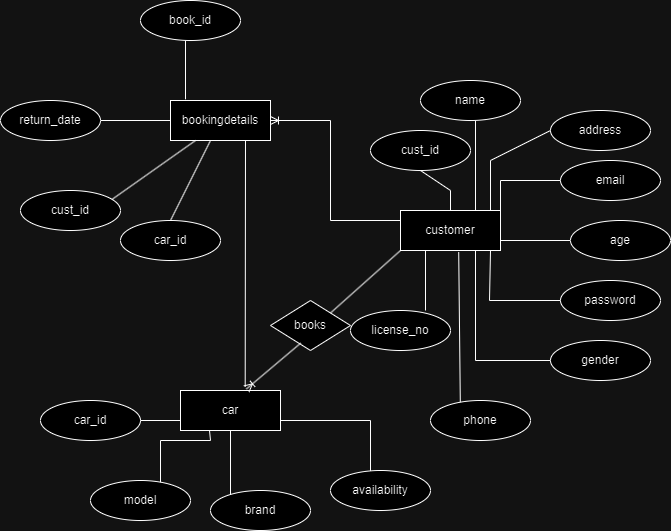

The diagram above was exported from draw.io. Its source (the exported page's mxGraphModel, read from the mxfile embedded in the PNG):
<mxGraphModel dx="2250" dy="755" grid="1" gridSize="10" guides="1" tooltips="1" connect="1" arrows="1" fold="1" page="1" pageScale="1" pageWidth="850" pageHeight="1100" math="0" shadow="0">
  <root>
    <mxCell id="0" />
    <mxCell id="1" parent="0" />
    <mxCell id="2NPeQJFFrfqTveN9BO6G-2" value="bookingdetails" style="whiteSpace=wrap;html=1;align=center;" vertex="1" parent="1">
      <mxGeometry x="120" y="100" width="100" height="40" as="geometry" />
    </mxCell>
    <mxCell id="2NPeQJFFrfqTveN9BO6G-3" value="car" style="whiteSpace=wrap;html=1;align=center;" vertex="1" parent="1">
      <mxGeometry x="130" y="390" width="100" height="40" as="geometry" />
    </mxCell>
    <mxCell id="2NPeQJFFrfqTveN9BO6G-4" value="customer" style="whiteSpace=wrap;html=1;align=center;" vertex="1" parent="1">
      <mxGeometry x="350" y="210" width="100" height="40" as="geometry" />
    </mxCell>
    <mxCell id="2NPeQJFFrfqTveN9BO6G-5" value="" style="endArrow=none;html=1;rounded=0;" edge="1" parent="1" target="2NPeQJFFrfqTveN9BO6G-2">
      <mxGeometry width="50" height="50" relative="1" as="geometry">
        <mxPoint x="120" y="220" as="sourcePoint" />
        <mxPoint x="310" y="260" as="targetPoint" />
      </mxGeometry>
    </mxCell>
    <mxCell id="2NPeQJFFrfqTveN9BO6G-6" value="" style="endArrow=none;html=1;rounded=0;entryX=0.25;entryY=1;entryDx=0;entryDy=0;" edge="1" parent="1" target="2NPeQJFFrfqTveN9BO6G-2">
      <mxGeometry width="50" height="50" relative="1" as="geometry">
        <mxPoint x="60" y="200" as="sourcePoint" />
        <mxPoint x="320" y="270" as="targetPoint" />
      </mxGeometry>
    </mxCell>
    <mxCell id="2NPeQJFFrfqTveN9BO6G-7" value="" style="endArrow=none;html=1;rounded=0;entryX=0;entryY=0.5;entryDx=0;entryDy=0;" edge="1" parent="1" target="2NPeQJFFrfqTveN9BO6G-2">
      <mxGeometry width="50" height="50" relative="1" as="geometry">
        <mxPoint x="50" y="120" as="sourcePoint" />
        <mxPoint x="330" y="280" as="targetPoint" />
      </mxGeometry>
    </mxCell>
    <mxCell id="2NPeQJFFrfqTveN9BO6G-8" value="" style="endArrow=none;html=1;rounded=0;entryX=0.15;entryY=-0.03;entryDx=0;entryDy=0;entryPerimeter=0;" edge="1" parent="1" target="2NPeQJFFrfqTveN9BO6G-2">
      <mxGeometry width="50" height="50" relative="1" as="geometry">
        <mxPoint x="135" y="40" as="sourcePoint" />
        <mxPoint x="340" y="290" as="targetPoint" />
      </mxGeometry>
    </mxCell>
    <mxCell id="2NPeQJFFrfqTveN9BO6G-9" value="" style="endArrow=none;html=1;rounded=0;exitX=0.5;exitY=1;exitDx=0;exitDy=0;" edge="1" parent="1" source="2NPeQJFFrfqTveN9BO6G-3">
      <mxGeometry width="50" height="50" relative="1" as="geometry">
        <mxPoint x="300" y="350" as="sourcePoint" />
        <mxPoint x="180" y="500" as="targetPoint" />
      </mxGeometry>
    </mxCell>
    <mxCell id="2NPeQJFFrfqTveN9BO6G-10" value="" style="endArrow=none;html=1;rounded=0;exitX=0;exitY=0.75;exitDx=0;exitDy=0;" edge="1" parent="1" source="2NPeQJFFrfqTveN9BO6G-3">
      <mxGeometry width="50" height="50" relative="1" as="geometry">
        <mxPoint x="310" y="360" as="sourcePoint" />
        <mxPoint x="80" y="420" as="targetPoint" />
      </mxGeometry>
    </mxCell>
    <mxCell id="2NPeQJFFrfqTveN9BO6G-11" value="" style="endArrow=none;html=1;rounded=0;exitX=0.25;exitY=1;exitDx=0;exitDy=0;" edge="1" parent="1">
      <mxGeometry width="50" height="50" relative="1" as="geometry">
        <mxPoint x="159" y="430" as="sourcePoint" />
        <mxPoint x="110" y="490" as="targetPoint" />
        <Array as="points">
          <mxPoint x="160" y="440" />
          <mxPoint x="110" y="440" />
        </Array>
      </mxGeometry>
    </mxCell>
    <mxCell id="2NPeQJFFrfqTveN9BO6G-12" value="" style="endArrow=none;html=1;rounded=0;entryX=0.5;entryY=0;entryDx=0;entryDy=0;exitX=0.5;exitY=1;exitDx=0;exitDy=0;" edge="1" parent="1" source="2NPeQJFFrfqTveN9BO6G-38" target="2NPeQJFFrfqTveN9BO6G-4">
      <mxGeometry width="50" height="50" relative="1" as="geometry">
        <mxPoint x="400" y="160" as="sourcePoint" />
        <mxPoint x="380" y="330" as="targetPoint" />
        <Array as="points">
          <mxPoint x="400" y="190" />
        </Array>
      </mxGeometry>
    </mxCell>
    <mxCell id="2NPeQJFFrfqTveN9BO6G-13" value="" style="endArrow=none;html=1;rounded=0;entryX=1;entryY=0.75;entryDx=0;entryDy=0;" edge="1" parent="1" target="2NPeQJFFrfqTveN9BO6G-3">
      <mxGeometry width="50" height="50" relative="1" as="geometry">
        <mxPoint x="320" y="480" as="sourcePoint" />
        <mxPoint x="390" y="340" as="targetPoint" />
        <Array as="points">
          <mxPoint x="320" y="420" />
        </Array>
      </mxGeometry>
    </mxCell>
    <mxCell id="2NPeQJFFrfqTveN9BO6G-14" value="license_no" style="ellipse;whiteSpace=wrap;html=1;align=center;" vertex="1" parent="1">
      <mxGeometry x="300" y="310" width="100" height="40" as="geometry" />
    </mxCell>
    <mxCell id="2NPeQJFFrfqTveN9BO6G-15" value="password" style="ellipse;whiteSpace=wrap;html=1;align=center;" vertex="1" parent="1">
      <mxGeometry x="510" y="280" width="100" height="40" as="geometry" />
    </mxCell>
    <mxCell id="2NPeQJFFrfqTveN9BO6G-16" value="email" style="ellipse;whiteSpace=wrap;html=1;align=center;" vertex="1" parent="1">
      <mxGeometry x="510" y="160" width="100" height="40" as="geometry" />
    </mxCell>
    <mxCell id="2NPeQJFFrfqTveN9BO6G-17" value="address" style="ellipse;whiteSpace=wrap;html=1;align=center;" vertex="1" parent="1">
      <mxGeometry x="500" y="110" width="100" height="40" as="geometry" />
    </mxCell>
    <mxCell id="2NPeQJFFrfqTveN9BO6G-18" value="car_id" style="ellipse;whiteSpace=wrap;html=1;align=center;" vertex="1" parent="1">
      <mxGeometry x="-10" y="400" width="100" height="40" as="geometry" />
    </mxCell>
    <mxCell id="2NPeQJFFrfqTveN9BO6G-19" value="model" style="ellipse;whiteSpace=wrap;html=1;align=center;" vertex="1" parent="1">
      <mxGeometry x="40" y="480" width="100" height="40" as="geometry" />
    </mxCell>
    <mxCell id="2NPeQJFFrfqTveN9BO6G-20" value="brand" style="ellipse;whiteSpace=wrap;html=1;align=center;" vertex="1" parent="1">
      <mxGeometry x="160" y="490" width="100" height="40" as="geometry" />
    </mxCell>
    <mxCell id="2NPeQJFFrfqTveN9BO6G-21" value="availability" style="ellipse;whiteSpace=wrap;html=1;align=center;" vertex="1" parent="1">
      <mxGeometry x="280" y="470" width="100" height="40" as="geometry" />
    </mxCell>
    <mxCell id="2NPeQJFFrfqTveN9BO6G-22" value="cust_id" style="ellipse;whiteSpace=wrap;html=1;align=center;" vertex="1" parent="1">
      <mxGeometry x="-30" y="190" width="100" height="40" as="geometry" />
    </mxCell>
    <mxCell id="2NPeQJFFrfqTveN9BO6G-23" value="car_id" style="ellipse;whiteSpace=wrap;html=1;align=center;" vertex="1" parent="1">
      <mxGeometry x="70" y="220" width="100" height="40" as="geometry" />
    </mxCell>
    <mxCell id="2NPeQJFFrfqTveN9BO6G-24" value="return_date" style="ellipse;whiteSpace=wrap;html=1;align=center;" vertex="1" parent="1">
      <mxGeometry x="-50" y="100" width="100" height="40" as="geometry" />
    </mxCell>
    <mxCell id="2NPeQJFFrfqTveN9BO6G-25" value="book_id" style="ellipse;whiteSpace=wrap;html=1;align=center;" vertex="1" parent="1">
      <mxGeometry x="90" width="100" height="40" as="geometry" />
    </mxCell>
    <mxCell id="2NPeQJFFrfqTveN9BO6G-26" value="" style="endArrow=none;html=1;rounded=0;" edge="1" parent="1">
      <mxGeometry width="50" height="50" relative="1" as="geometry">
        <mxPoint x="500" y="130" as="sourcePoint" />
        <mxPoint x="440" y="210" as="targetPoint" />
        <Array as="points">
          <mxPoint x="440" y="160" />
        </Array>
      </mxGeometry>
    </mxCell>
    <mxCell id="2NPeQJFFrfqTveN9BO6G-27" value="" style="endArrow=none;html=1;rounded=0;entryX=1;entryY=0.5;entryDx=0;entryDy=0;" edge="1" parent="1" target="2NPeQJFFrfqTveN9BO6G-4">
      <mxGeometry width="50" height="50" relative="1" as="geometry">
        <mxPoint x="510" y="180" as="sourcePoint" />
        <mxPoint x="400" y="350" as="targetPoint" />
        <Array as="points">
          <mxPoint x="450" y="180" />
        </Array>
      </mxGeometry>
    </mxCell>
    <mxCell id="2NPeQJFFrfqTveN9BO6G-28" value="" style="endArrow=none;html=1;rounded=0;entryX=1;entryY=0.75;entryDx=0;entryDy=0;" edge="1" parent="1" target="2NPeQJFFrfqTveN9BO6G-4">
      <mxGeometry width="50" height="50" relative="1" as="geometry">
        <mxPoint x="520" y="240" as="sourcePoint" />
        <mxPoint x="410" y="360" as="targetPoint" />
      </mxGeometry>
    </mxCell>
    <mxCell id="2NPeQJFFrfqTveN9BO6G-29" value="" style="endArrow=none;html=1;rounded=0;" edge="1" parent="1">
      <mxGeometry width="50" height="50" relative="1" as="geometry">
        <mxPoint x="510" y="300" as="sourcePoint" />
        <mxPoint x="440" y="250" as="targetPoint" />
        <Array as="points">
          <mxPoint x="439" y="300" />
        </Array>
      </mxGeometry>
    </mxCell>
    <mxCell id="2NPeQJFFrfqTveN9BO6G-30" value="" style="endArrow=none;html=1;rounded=0;entryX=0.75;entryY=0;entryDx=0;entryDy=0;" edge="1" parent="1" target="2NPeQJFFrfqTveN9BO6G-4">
      <mxGeometry width="50" height="50" relative="1" as="geometry">
        <mxPoint x="425" y="120" as="sourcePoint" />
        <mxPoint x="430" y="380" as="targetPoint" />
      </mxGeometry>
    </mxCell>
    <mxCell id="2NPeQJFFrfqTveN9BO6G-31" value="" style="endArrow=none;html=1;rounded=0;entryX=0.75;entryY=1;entryDx=0;entryDy=0;" edge="1" parent="1" target="2NPeQJFFrfqTveN9BO6G-4">
      <mxGeometry width="50" height="50" relative="1" as="geometry">
        <mxPoint x="510" y="360" as="sourcePoint" />
        <mxPoint x="440" y="390" as="targetPoint" />
        <Array as="points">
          <mxPoint x="425" y="360" />
        </Array>
      </mxGeometry>
    </mxCell>
    <mxCell id="2NPeQJFFrfqTveN9BO6G-32" value="" style="endArrow=none;html=1;rounded=0;entryX=0.582;entryY=1.04;entryDx=0;entryDy=0;entryPerimeter=0;" edge="1" parent="1" target="2NPeQJFFrfqTveN9BO6G-4">
      <mxGeometry width="50" height="50" relative="1" as="geometry">
        <mxPoint x="410" y="420" as="sourcePoint" />
        <mxPoint x="450" y="400" as="targetPoint" />
      </mxGeometry>
    </mxCell>
    <mxCell id="2NPeQJFFrfqTveN9BO6G-35" value="age" style="ellipse;whiteSpace=wrap;html=1;align=center;" vertex="1" parent="1">
      <mxGeometry x="520" y="220" width="100" height="40" as="geometry" />
    </mxCell>
    <mxCell id="2NPeQJFFrfqTveN9BO6G-36" value="phone" style="ellipse;whiteSpace=wrap;html=1;align=center;" vertex="1" parent="1">
      <mxGeometry x="380" y="400" width="100" height="40" as="geometry" />
    </mxCell>
    <mxCell id="2NPeQJFFrfqTveN9BO6G-37" value="gender" style="ellipse;whiteSpace=wrap;html=1;align=center;" vertex="1" parent="1">
      <mxGeometry x="500" y="340" width="100" height="40" as="geometry" />
    </mxCell>
    <mxCell id="2NPeQJFFrfqTveN9BO6G-38" value="cust_id" style="ellipse;whiteSpace=wrap;html=1;align=center;" vertex="1" parent="1">
      <mxGeometry x="320" y="130" width="100" height="40" as="geometry" />
    </mxCell>
    <mxCell id="2NPeQJFFrfqTveN9BO6G-39" value="name" style="ellipse;whiteSpace=wrap;html=1;align=center;" vertex="1" parent="1">
      <mxGeometry x="370" y="80" width="100" height="40" as="geometry" />
    </mxCell>
    <mxCell id="2NPeQJFFrfqTveN9BO6G-40" value="" style="endArrow=none;html=1;rounded=0;entryX=0.25;entryY=1;entryDx=0;entryDy=0;" edge="1" parent="1" target="2NPeQJFFrfqTveN9BO6G-4">
      <mxGeometry width="50" height="50" relative="1" as="geometry">
        <mxPoint x="375" y="310" as="sourcePoint" />
        <mxPoint x="330" y="160" as="targetPoint" />
      </mxGeometry>
    </mxCell>
    <mxCell id="2NPeQJFFrfqTveN9BO6G-42" style="edgeStyle=orthogonalEdgeStyle;rounded=0;orthogonalLoop=1;jettySize=auto;html=1;exitX=0.5;exitY=1;exitDx=0;exitDy=0;" edge="1" parent="1" source="2NPeQJFFrfqTveN9BO6G-22" target="2NPeQJFFrfqTveN9BO6G-22">
      <mxGeometry relative="1" as="geometry" />
    </mxCell>
    <mxCell id="2NPeQJFFrfqTveN9BO6G-43" value="" style="endArrow=ERoneToMany;html=1;rounded=0;entryX=1;entryY=0.5;entryDx=0;entryDy=0;exitX=0;exitY=0.25;exitDx=0;exitDy=0;startArrow=none;startFill=0;endFill=0;" edge="1" parent="1" source="2NPeQJFFrfqTveN9BO6G-4" target="2NPeQJFFrfqTveN9BO6G-2">
      <mxGeometry width="50" height="50" relative="1" as="geometry">
        <mxPoint x="280" y="250" as="sourcePoint" />
        <mxPoint x="330" y="200" as="targetPoint" />
        <Array as="points">
          <mxPoint x="280" y="220" />
          <mxPoint x="280" y="120" />
        </Array>
      </mxGeometry>
    </mxCell>
    <mxCell id="2NPeQJFFrfqTveN9BO6G-44" value="" style="endArrow=none;html=1;rounded=0;entryX=0.75;entryY=1;entryDx=0;entryDy=0;exitX=0.647;exitY=-0.092;exitDx=0;exitDy=0;exitPerimeter=0;" edge="1" parent="1" source="2NPeQJFFrfqTveN9BO6G-3" target="2NPeQJFFrfqTveN9BO6G-2">
      <mxGeometry width="50" height="50" relative="1" as="geometry">
        <mxPoint x="280" y="250" as="sourcePoint" />
        <mxPoint x="330" y="200" as="targetPoint" />
      </mxGeometry>
    </mxCell>
    <mxCell id="2NPeQJFFrfqTveN9BO6G-47" value="books" style="rhombus;whiteSpace=wrap;html=1;" vertex="1" parent="1">
      <mxGeometry x="220" y="300" width="80" height="50" as="geometry" />
    </mxCell>
    <mxCell id="2NPeQJFFrfqTveN9BO6G-49" value="" style="endArrow=none;html=1;rounded=0;exitX=1;exitY=0;exitDx=0;exitDy=0;entryX=0;entryY=1;entryDx=0;entryDy=0;" edge="1" parent="1" source="2NPeQJFFrfqTveN9BO6G-47" target="2NPeQJFFrfqTveN9BO6G-4">
      <mxGeometry width="50" height="50" relative="1" as="geometry">
        <mxPoint x="650" y="250" as="sourcePoint" />
        <mxPoint x="700" y="200" as="targetPoint" />
      </mxGeometry>
    </mxCell>
    <mxCell id="2NPeQJFFrfqTveN9BO6G-50" value="" style="endArrow=none;html=1;rounded=0;entryX=0.378;entryY=0.852;entryDx=0;entryDy=0;entryPerimeter=0;exitX=0.659;exitY=-0.038;exitDx=0;exitDy=0;exitPerimeter=0;startArrow=ERoneToMany;startFill=0;" edge="1" parent="1" source="2NPeQJFFrfqTveN9BO6G-3" target="2NPeQJFFrfqTveN9BO6G-47">
      <mxGeometry width="50" height="50" relative="1" as="geometry">
        <mxPoint x="210" y="380" as="sourcePoint" />
        <mxPoint x="700" y="200" as="targetPoint" />
      </mxGeometry>
    </mxCell>
  </root>
</mxGraphModel>